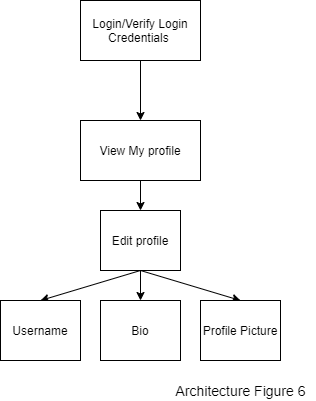

The diagram above was exported from draw.io. Its source (the exported page's mxGraphModel, read from the mxfile embedded in the PNG):
<mxGraphModel dx="868" dy="401" grid="1" gridSize="10" guides="1" tooltips="1" connect="1" arrows="1" fold="1" page="1" pageScale="1" pageWidth="1700" pageHeight="1100" math="0" shadow="0">
  <root>
    <mxCell id="0" />
    <mxCell id="1" parent="0" />
    <mxCell id="pZ0PvD10mYVg-Xg1D8YY-15" style="edgeStyle=none;rounded=0;orthogonalLoop=1;jettySize=auto;html=1;exitX=0.5;exitY=1;exitDx=0;exitDy=0;entryX=0.5;entryY=0;entryDx=0;entryDy=0;" parent="1" source="pZ0PvD10mYVg-Xg1D8YY-1" target="pZ0PvD10mYVg-Xg1D8YY-2" edge="1">
      <mxGeometry relative="1" as="geometry" />
    </mxCell>
    <mxCell id="pZ0PvD10mYVg-Xg1D8YY-1" value="Login/Verify Login Credentials&amp;nbsp;" style="rounded=0;whiteSpace=wrap;html=1;" parent="1" vertex="1">
      <mxGeometry x="360" y="40" width="120" height="60" as="geometry" />
    </mxCell>
    <mxCell id="pZ0PvD10mYVg-Xg1D8YY-8" style="rounded=0;orthogonalLoop=1;jettySize=auto;html=1;exitX=0.5;exitY=1;exitDx=0;exitDy=0;entryX=0.5;entryY=0;entryDx=0;entryDy=0;" parent="1" source="pZ0PvD10mYVg-Xg1D8YY-2" target="pZ0PvD10mYVg-Xg1D8YY-3" edge="1">
      <mxGeometry relative="1" as="geometry" />
    </mxCell>
    <mxCell id="pZ0PvD10mYVg-Xg1D8YY-2" value="View My profile" style="rounded=0;whiteSpace=wrap;html=1;" parent="1" vertex="1">
      <mxGeometry x="360" y="160" width="120" height="60" as="geometry" />
    </mxCell>
    <mxCell id="pZ0PvD10mYVg-Xg1D8YY-12" style="edgeStyle=none;rounded=0;orthogonalLoop=1;jettySize=auto;html=1;exitX=0.5;exitY=1;exitDx=0;exitDy=0;entryX=0.5;entryY=0;entryDx=0;entryDy=0;" parent="1" source="pZ0PvD10mYVg-Xg1D8YY-3" target="pZ0PvD10mYVg-Xg1D8YY-4" edge="1">
      <mxGeometry relative="1" as="geometry" />
    </mxCell>
    <mxCell id="zzoVm6SqNuMcl_iu8-UH-3" style="edgeStyle=orthogonalEdgeStyle;rounded=0;orthogonalLoop=1;jettySize=auto;html=1;exitX=0.5;exitY=1;exitDx=0;exitDy=0;entryX=0.5;entryY=0;entryDx=0;entryDy=0;" parent="1" source="pZ0PvD10mYVg-Xg1D8YY-3" target="zzoVm6SqNuMcl_iu8-UH-1" edge="1">
      <mxGeometry relative="1" as="geometry" />
    </mxCell>
    <mxCell id="zzoVm6SqNuMcl_iu8-UH-5" style="edgeStyle=none;rounded=0;orthogonalLoop=1;jettySize=auto;html=1;exitX=0.5;exitY=1;exitDx=0;exitDy=0;entryX=0.5;entryY=0;entryDx=0;entryDy=0;" parent="1" source="pZ0PvD10mYVg-Xg1D8YY-3" target="zzoVm6SqNuMcl_iu8-UH-2" edge="1">
      <mxGeometry relative="1" as="geometry" />
    </mxCell>
    <mxCell id="pZ0PvD10mYVg-Xg1D8YY-3" value="Edit profile" style="rounded=0;whiteSpace=wrap;html=1;" parent="1" vertex="1">
      <mxGeometry x="380" y="250" width="80" height="60" as="geometry" />
    </mxCell>
    <mxCell id="pZ0PvD10mYVg-Xg1D8YY-4" value="Username" style="rounded=0;whiteSpace=wrap;html=1;" parent="1" vertex="1">
      <mxGeometry x="280" y="340" width="80" height="60" as="geometry" />
    </mxCell>
    <mxCell id="zzoVm6SqNuMcl_iu8-UH-1" value="Bio" style="rounded=0;whiteSpace=wrap;html=1;" parent="1" vertex="1">
      <mxGeometry x="380" y="340" width="80" height="60" as="geometry" />
    </mxCell>
    <mxCell id="zzoVm6SqNuMcl_iu8-UH-2" value="Profile Picture" style="rounded=0;whiteSpace=wrap;html=1;" parent="1" vertex="1">
      <mxGeometry x="480" y="340" width="80" height="60" as="geometry" />
    </mxCell>
    <mxCell id="2" value="&lt;div style=&quot;box-sizing: border-box ; font-family: &amp;#34;segoe ui&amp;#34; , , &amp;#34;apple color emoji&amp;#34; , &amp;#34;segoe ui emoji&amp;#34; , sans-serif ; font-size: 14px&quot;&gt;Architecture Figure 6&lt;/div&gt;" style="text;html=1;align=center;verticalAlign=middle;resizable=0;points=[];autosize=1;" vertex="1" parent="1">
      <mxGeometry x="445" y="420" width="150" height="20" as="geometry" />
    </mxCell>
  </root>
</mxGraphModel>